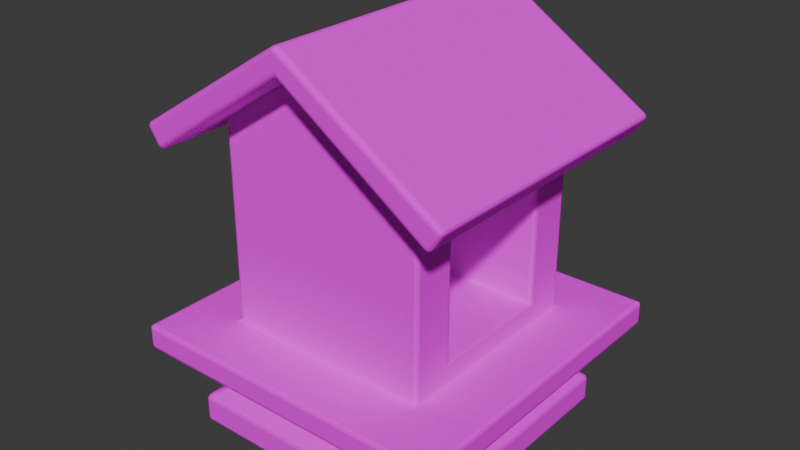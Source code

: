 # Source: Shrine.blend  (saved by Blender 4.1.24; exported with 4.5.12 LTS)
import bpy
from mathutils import Matrix  # noqa: F401  (used for matrix-valued properties, if any)

bpy.ops.wm.read_factory_settings(use_empty=True)
scene = bpy.context.scene
scene.name = 'Scene'

# ---- collections
col_collection = bpy.data.collections.new('Collection'); scene.collection.children.link(col_collection)

# ---- images (referenced by path relative to the original .blend; pixels are not part of the script)
import os
ASSET_DIR = os.environ.get("B2B_ASSET_DIR", "")  # directory of the original .blend (textures are referenced by path, not embedded)
HERE = os.path.dirname(os.path.abspath(__file__))  # packed textures are extracted next to this script under _unpacked/

def load_image(name, relpath, width, height, colorspace="sRGB"):
    """Load a texture the original file referenced (path relative to the .blend, or extracted next to this script)."""
    p = next((c for c in (os.path.join(HERE, relpath), os.path.join(ASSET_DIR, relpath)) if relpath and os.path.exists(c)), "")
    if p:
        img = bpy.data.images.load(p, check_existing=True)
        img.name = name
    else:  # same state as the original file: an image datablock whose file is absent (Cycles renders it pink)
        img = bpy.data.images.new(name, width, height)
        img.source = "FILE"
        img.filepath = "//" + (relpath or name)
    img.colorspace_settings.name = colorspace
    return img
img_43d75094963aca4817792e30ba9fe07f_jpg_001 = load_image('43d75094963aca4817792e30ba9fe07f.jpg.001', '43d75094963aca4817792e30ba9fe07f.jpg', 1024, 1024, 'sRGB')

# ---- materials (node trees are filled in below, after node groups)
mat_material = bpy.data.materials.new('Material')
mat_material.alpha_threshold = 0.0
mat_material.roughness = 0.5
mat_material.line_color = (0.0, 0.0, 0.0, 1.0)

# ---- material node trees
mat_material.use_nodes = True; mat_material.node_tree.nodes.clear()
_N = mat_material.node_tree.nodes; _L = mat_material.node_tree.links
n0 = _N.new('ShaderNodeOutputMaterial'); n0.name = 'Material Output'; n0.location = (300, 300)
n1 = _N.new('ShaderNodeBsdfPrincipled'); n1.name = 'Principled BSDF'; n1.location = (10, 300)
n1.inputs[2].default_value = 1.0
n1.inputs[3].default_value = 1.0
n2 = _N.new('ShaderNodeTexImage'); n2.name = 'Image Texture'; n2.location = (-338, 240)
n2.image = img_43d75094963aca4817792e30ba9fe07f_jpg_001
_L.new(n1.outputs[0], n0.inputs[0])
_L.new(n2.outputs[0], n1.inputs[0])
n0.is_active_output = True

# ---- world
world_world = bpy.data.worlds.new('World'); scene.world = world_world
world_world.use_nodes = True; world_world.node_tree.nodes.clear()
_N = world_world.node_tree.nodes; _L = world_world.node_tree.links
n0 = _N.new('ShaderNodeOutputWorld'); n0.name = 'World Output'; n0.location = (300, 300)
n1 = _N.new('ShaderNodeBackground'); n1.name = 'Background'; n1.location = (10, 300)
n1.inputs[0].default_value = (0.05088, 0.05088, 0.05088, 1.0)
_L.new(n1.outputs[0], n0.inputs[0])
n0.is_active_output = True
world_world.color = (0.05088, 0.05088, 0.05088)
world_world.use_sun_shadow = False
world_world.sun_shadow_jitter_overblur = 0.0

# ---- meshes
me_cube = bpy.data.meshes.new('Cube')
me_cube.from_pydata([(0.8, 0.8, -0.7983), (0.8, 0.8, -0.97), (0.8, -0.8, -0.97), (-0.8, 0.8, -0.97), (-0.8, -0.8, -0.97), (0.6811, -0.6811, -0.73), (-0.6811, -0.6811, -0.73), (0.6811, 0.6811, -0.73), (-0.6811, 0.6811, -0.73), (0.8, -0.8, -0.7983), (-0.8, -0.8, -0.7983), (-0.8, 0.8, -0.7983), (-0.6811, -0.6811, -0.544), (0.6811, 0.6811, -0.544), (-0.6811, 0.6811, -0.544), (0.6811, -0.6811, -0.544), (0.8594, -0.8594, -0.4918), (0.8594, 0.8594, -0.4918), (-0.8594, -0.8594, -0.4918), (-0.8594, 0.8594, -0.4918), (0.6347, -0.3664, -0.1705), (-0.6347, -0.6347, -0.301), (0.6347, 0.3664, -0.1705), (-0.6347, 0.6347, -0.301), (0.9953, -0.9953, -0.301), (-0.9953, -0.9953, -0.301), (0.9953, 0.9953, -0.301), (-0.9953, 0.9953, -0.301), (0.6347, -0.3664, 0.6164), (-0.6347, -0.6347, 0.963), (0.6347, 0.3664, 0.6164), (-0.6347, 0.6347, 0.963), (0.0, 0.8, -0.97), (0.0, -0.8, -0.97), (0.0, -0.8, -0.7983), (0.0, 0.8, -0.7983), (0.0, -0.6811, -0.73), (0.0, 0.6811, -0.73), (0.0, -0.6811, -0.544), (0.0, 0.6811, -0.544), (0.0, -0.8594, -0.4918), (0.0, 0.8594, -0.4918), (0.0, -0.9953, -0.301), (0.0, 0.9953, -0.301), (0.0, -0.6347, -0.301), (0.0, 0.6347, -0.301), (0.0, -0.6347, 1.391), (0.0, 0.6347, 1.391), (0.6347, 0.6347, -0.301), (0.6347, -0.6347, -0.301), (0.6347, 0.6347, 0.963), (0.6347, -0.6347, 0.963), (0.03083, 0.3664, -0.1705), (0.03083, -0.3664, -0.1705), (0.03083, 0.3664, 0.6164), (0.03083, -0.3664, 0.6164), (-0.9953, -0.9953, -0.45), (-0.9953, 0.9953, -0.45), (0.0, 0.9953, -0.45), (0.0, -0.9953, -0.45), (0.9953, -0.9953, -0.45), (0.9953, 0.9953, -0.45)], [], [(33, 34, 10, 4), (4, 10, 11, 3), (32, 1, 2, 33), (1, 0, 9, 2), (32, 35, 0, 1), (8, 6, 12, 14), (36, 6, 10, 34), (7, 5, 9, 0), (6, 8, 11, 10), (37, 7, 0, 35), (36, 5, 15, 38), (37, 8, 14, 39), (5, 7, 13, 15), (39, 14, 19, 41), (15, 13, 17, 16), (14, 12, 18, 19), (38, 15, 16, 40), (59, 60, 24, 42), (23, 21, 29, 31), (58, 57, 27, 43), (60, 61, 26, 24), (57, 56, 25, 27), (44, 21, 25, 42), (48, 49, 24, 26), (21, 23, 27, 25), (45, 48, 26, 43), (47, 31, 29, 46), (44, 49, 51, 46), (45, 23, 31, 47), (22, 30, 54, 52), (48, 45, 47, 50), (21, 44, 46, 29), (50, 47, 46, 51), (23, 45, 43, 27), (49, 44, 42, 24), (61, 58, 43, 26), (56, 59, 42, 25), (12, 38, 40, 18), (13, 39, 41, 17), (7, 37, 39, 13), (6, 36, 38, 12), (8, 37, 35, 11), (5, 36, 34, 9), (3, 11, 35, 32), (3, 32, 33, 4), (2, 9, 34, 33), (22, 20, 49, 48), (28, 30, 50, 51), (20, 28, 51, 49), (30, 22, 48, 50), (53, 52, 54, 55), (30, 28, 55, 54), (28, 20, 53, 55), (20, 22, 52, 53), (18, 40, 59, 56), (17, 41, 58, 61), (19, 18, 56, 57), (16, 17, 61, 60), (41, 19, 57, 58), (40, 16, 60, 59)])
_uv = me_cube.uv_layers.new(name='UVMap')
_uv.uv.foreach_set('vector', [0.5061, 0.07143, 0.5061, 0.1246, 0.8764, 0.1246, 0.8764, 0.07143, 0.1306, 0.1069, 0.1306, 0.1603, 0.8735, 0.1603, 0.8735, 0.1069, 0.8735, 0.1069, 0.8735, 0.1069, 0.1306, 0.1069, 0.1306, 0.1069, 0.8735, 0.1069, 0.8735, 0.1603, 0.1306, 0.1603, 0.1306, 0.1069, 0.5061, 0.07143, 0.5061, 0.1246, 0.1358, 0.1246, 0.1358, 0.07143, 0.8183, 0.1815, 0.1858, 0.1815, 0.1858, 0.2392, 0.8183, 0.2392, 0.5061, 0.1458, 0.8214, 0.1458, 0.8764, 0.1246, 0.5061, 0.1246, 0.8183, 0.1815, 0.1858, 0.1815, 0.1306, 0.1603, 0.8735, 0.1603, 0.1858, 0.1815, 0.8183, 0.1815, 0.8735, 0.1603, 0.1306, 0.1603, 0.5061, 0.1458, 0.1908, 0.1458, 0.1358, 0.1246, 0.5061, 0.1246, 0.5061, 0.1458, 0.1908, 0.1458, 0.1908, 0.2034, 0.5061, 0.2034, 0.5061, 0.1458, 0.8214, 0.1458, 0.8214, 0.2034, 0.5061, 0.2034, 0.1858, 0.1815, 0.8183, 0.1815, 0.8183, 0.2392, 0.1858, 0.2392, 0.5061, 0.2034, 0.8214, 0.2034, 0.9039, 0.2195, 0.5061, 0.2195, 0.1858, 0.2392, 0.8183, 0.2392, 0.9011, 0.2555, 0.103, 0.2555, 0.8183, 0.2392, 0.1858, 0.2392, 0.103, 0.2555, 0.9011, 0.2555, 0.5061, 0.2034, 0.1908, 0.2034, 0.1083, 0.2195, 0.5061, 0.2195, 0.5061, 0.2325, 0.04535, 0.2325, 0.04535, 0.2786, 0.5061, 0.2786, 0.7514, 0.01797, 0.2729, 0.01797, 0.2729, 0.3367, 0.7514, 0.3367, 0.5061, 0.2325, 0.9668, 0.2325, 0.9668, 0.2786, 0.5061, 0.2786, 0.0324, 0.1165, 0.9555, 0.1165, 0.9555, 0.1627, 0.0324, 0.1627, 0.9555, 0.1165, 0.0324, 0.1165, 0.0324, 0.1627, 0.9555, 0.1627, 0.4237, 0.07564, 0.271, 0.07564, 0.1843, 0.01762, 0.4237, 0.01762, 0.5763, 0.2799, 0.5763, 0.07564, 0.663, 0.01762, 0.663, 0.3379, 0.271, 0.07564, 0.271, 0.2799, 0.1843, 0.3379, 0.1843, 0.01762, 0.4237, 0.2799, 0.5763, 0.2799, 0.663, 0.3379, 0.4237, 0.3379, 0.75, 0.5571, 0.8179, 0.5571, 0.8179, 0.6929, 0.75, 0.6929, 0.813, 0.1839, 0.813, 0.3417, 0.3433, 0.3417, 0.1843, 0.1839, 0.813, 0.1839, 0.813, 0.02611, 0.3433, 0.02611, 0.1843, 0.1839, 0.6577, 0.01717, 0.6577, 0.334, 0.2943, 0.334, 0.2943, 0.01717, 0.813, 0.3417, 0.813, 0.1839, 0.1843, 0.1839, 0.3433, 0.3417, 0.813, 0.02611, 0.813, 0.1839, 0.1843, 0.1839, 0.3433, 0.02611, 0.6821, 0.5571, 0.75, 0.5571, 0.75, 0.6929, 0.6821, 0.6929, 0.271, 0.2799, 0.4237, 0.2799, 0.4237, 0.3379, 0.1843, 0.3379, 0.5763, 0.07564, 0.4237, 0.07564, 0.4237, 0.01762, 0.663, 0.01762, 0.04535, 0.2325, 0.5061, 0.2325, 0.5061, 0.2786, 0.04535, 0.2786, 0.9668, 0.2325, 0.5061, 0.2325, 0.5061, 0.2786, 0.9668, 0.2786, 0.8214, 0.2034, 0.5061, 0.2034, 0.5061, 0.2195, 0.9039, 0.2195, 0.1908, 0.2034, 0.5061, 0.2034, 0.5061, 0.2195, 0.1083, 0.2195, 0.1908, 0.1458, 0.5061, 0.1458, 0.5061, 0.2034, 0.1908, 0.2034, 0.8214, 0.1458, 0.5061, 0.1458, 0.5061, 0.2034, 0.8214, 0.2034, 0.8214, 0.1458, 0.5061, 0.1458, 0.5061, 0.1246, 0.8764, 0.1246, 0.1908, 0.1458, 0.5061, 0.1458, 0.5061, 0.1246, 0.1358, 0.1246, 0.8764, 0.07143, 0.8764, 0.1246, 0.5061, 0.1246, 0.5061, 0.07143, 0.8735, 0.1069, 0.8735, 0.1069, 0.1306, 0.1069, 0.1306, 0.1069, 0.1358, 0.07143, 0.1358, 0.1246, 0.5061, 0.1246, 0.5061, 0.07143, 0.6502, 0.06327, 0.374, 0.06327, 0.2729, 0.01797, 0.7514, 0.01797, 0.374, 0.2728, 0.6502, 0.2728, 0.7514, 0.3367, 0.2729, 0.3367, 0.374, 0.06327, 0.374, 0.2728, 0.2729, 0.3367, 0.2729, 0.01797, 0.6502, 0.2728, 0.6502, 0.06327, 0.7514, 0.01797, 0.7514, 0.3367, 0.1738, 0.02139, 0.6052, 0.02139, 0.6052, 0.3314, 0.1738, 0.3314, 0.5614, 0.3305, 0.5614, 0.02447, 0.1844, 0.02447, 0.1844, 0.3305, 0.6577, 0.334, 0.6577, 0.01717, 0.2943, 0.01717, 0.2943, 0.334, 0.5614, 0.02447, 0.5614, 0.3305, 0.1844, 0.3305, 0.1844, 0.02447, 0.9039, 0.2195, 0.5061, 0.2195, 0.5061, 0.2325, 0.9668, 0.2325, 0.1083, 0.2195, 0.5061, 0.2195, 0.5061, 0.2325, 0.04535, 0.2325, 0.9011, 0.2555, 0.103, 0.2555, 0.03992, 0.2684, 0.9642, 0.2684, 0.103, 0.2555, 0.9011, 0.2555, 0.9642, 0.2684, 0.03992, 0.2684, 0.5061, 0.2195, 0.9039, 0.2195, 0.9668, 0.2325, 0.5061, 0.2325, 0.5061, 0.2195, 0.1083, 0.2195, 0.04535, 0.2325, 0.5061, 0.2325])
me_cube.materials.append(mat_material)
me_cube.use_mirror_vertex_groups = False
me_cube.update()
me_cube_001 = bpy.data.meshes.new('Cube.001')
me_cube_001.from_pydata([(0.6347, -0.6347, 0.963), (-0.6347, -0.6347, 0.963), (0.6347, 0.6347, 0.963), (-0.6347, 0.6347, 0.963), (0.0, -0.6347, 1.391), (0.0, 0.6347, 1.391), (0.0, -0.6347, 1.504), (-0.6979, -0.6347, 1.057), (0.6979, 0.6347, 1.057), (0.6979, -0.6347, 1.057), (-0.6979, 0.6347, 1.057), (0.0, 0.6347, 1.504)], [], [(5, 4, 1, 3), (2, 0, 4, 5), (11, 10, 7, 6), (8, 11, 6, 9), (0, 2, 8, 9), (4, 0, 9, 6), (3, 1, 7, 10), (1, 4, 6, 7), (5, 3, 10, 11), (2, 5, 11, 8)])
_uv = me_cube_001.uv_layers.new(name='UVMap')
_uv.uv.foreach_set('vector', [0.5051, 0.3261, 0.5051, 0.02888, 0.08153, 0.02888, 0.08153, 0.3261, 0.9287, 0.3261, 0.9287, 0.02888, 0.5051, 0.02888, 0.5051, 0.3261, 0.5051, 0.3261, 0.03935, 0.3261, 0.03935, 0.02888, 0.5051, 0.02888, 0.9708, 0.3261, 0.5051, 0.3261, 0.5051, 0.02888, 0.9708, 0.02888, 0.06216, 0.178, 0.9451, 0.178, 0.9451, 0.2216, 0.06216, 0.2216, 0.5076, 0.2498, 0.9189, 0.06431, 0.9599, 0.105, 0.5076, 0.2988, 0.9451, 0.178, 0.06216, 0.178, 0.06216, 0.2216, 0.9451, 0.2216, 0.09626, 0.06431, 0.5076, 0.2498, 0.5076, 0.2988, 0.05529, 0.105, 0.5076, 0.2498, 0.09626, 0.06431, 0.05529, 0.105, 0.5076, 0.2988, 0.9189, 0.06431, 0.5076, 0.2498, 0.5076, 0.2988, 0.9599, 0.105])
me_cube_001.materials.append(mat_material)
me_cube_001.use_mirror_vertex_groups = False
me_cube_001.update()

# ---- objects
ob_cube = bpy.data.objects.new('Cube', me_cube)
ob_cube_001 = bpy.data.objects.new('Cube.001', me_cube_001)

# ---- transforms, parenting, visibility, modifiers, constraints
ob_cube.location = (0.0, 0.0, 1.0)
ob_cube.lock_rotations_4d = False
ob_cube.empty_display_type = 'ARROWS'
ob_cube.lineart.crease_threshold = 0.0
_m = ob_cube.modifiers.new('Bevel', 'BEVEL')
_m.width = 0.02
_m.width_pct = 0.02
_m.segments = 2
ob_cube_001.location = (0.0, 0.0, 0.4053)
ob_cube_001.scale = (1.394, 1.394, 1.394)
ob_cube_001.lock_rotations_4d = False
ob_cube_001.empty_display_type = 'ARROWS'
ob_cube_001.lineart.crease_threshold = 0.0
_m = ob_cube_001.modifiers.new('Bevel', 'BEVEL')
_m.width = 0.02
_m.width_pct = 0.02
_m.segments = 3

# ---- collection membership
col_collection.objects.link(ob_cube)
col_collection.objects.link(ob_cube_001)

# ---- scene / render settings (as saved in the file)
scene.frame_start = 1; scene.frame_end = 250; scene.frame_set(1)
scene.render.engine = 'BLENDER_EEVEE_NEXT'
scene.cycles.sampling_pattern = 'TABULATED_SOBOL'
scene.eevee.ray_tracing_options.trace_max_roughness = 0.0
bpy.context.view_layer.update()

# ---- added for rendering (the .blend has no active camera and no usable light): camera, sun
cam_auto = bpy.data.cameras.new('AutoCamera')
cam_auto.lens = 50.0
cam_auto.sensor_width = 36.0
cam_auto.clip_end = 1000.0
ob_auto_camera = bpy.data.objects.new('AutoCamera', cam_auto)
scene.collection.objects.link(ob_auto_camera)
ob_auto_camera.location = (3.45996, -4.15195, 4.02877)
ob_auto_camera.rotation_euler = (1.09748, -7.21219e-08, 0.694738)
scene.camera = ob_auto_camera
light_auto_sun = bpy.data.lights.new('AutoSun', 'SUN')
light_auto_sun.energy = 3.0
light_auto_sun.angle = 0.0523599
ob_auto_sun = bpy.data.objects.new('AutoSun', light_auto_sun)
scene.collection.objects.link(ob_auto_sun)
ob_auto_sun.rotation_euler = (0.872665, 0.174533, 0.523599)
bpy.context.view_layer.update()
